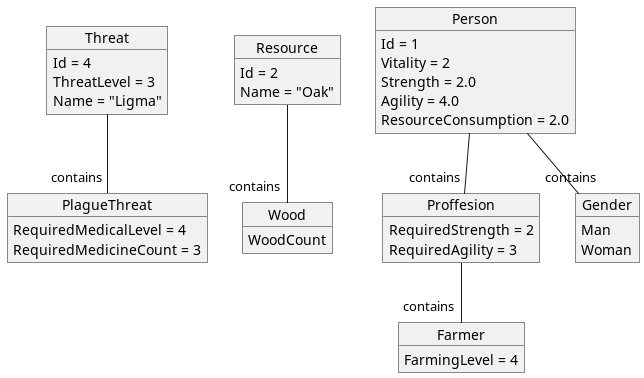

The diagram above was rendered by PlantUML. Its source (embedded in the PNG):
@startuml
'https://plantuml.com/object-diagram


Object Threat {
    Id = 4
    ThreatLevel = 3
    Name = "Ligma"
}

Object PlagueThreat {
    RequiredMedicalLevel = 4
    RequiredMedicineCount = 3
}

Object Resource {
    Id = 2
    Name = "Oak"
}

Object Wood {
    WoodCount
}

Object Person {
    Id = 1
    Vitality = 2
    Strength = 2.0
    Agility = 4.0
    ResourceConsumption = 2.0
}

Object Proffesion {
    RequiredStrength = 2
    RequiredAgility = 3
}

Object Gender {
    Man
    Woman
}

Object Farmer {
    FarmingLevel = 4
}

Threat --  "contains" PlagueThreat
Resource -- "contains" Wood
Person -- "contains" Proffesion
Person -- "contains" Gender
Proffesion -- "contains" Farmer
@enduml